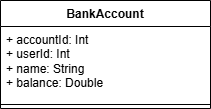

The diagram above was exported from draw.io. Its source (the exported page's mxGraphModel, read from the mxfile embedded in the PNG):
<mxGraphModel dx="953" dy="425" grid="1" gridSize="10" guides="1" tooltips="1" connect="1" arrows="1" fold="1" page="1" pageScale="1" pageWidth="827" pageHeight="1169" math="0" shadow="0">
  <root>
    <mxCell id="WIyWlLk6GJQsqaUBKTNV-0" />
    <mxCell id="WIyWlLk6GJQsqaUBKTNV-1" parent="WIyWlLk6GJQsqaUBKTNV-0" />
    <mxCell id="cDHNZl7HDTUAMgrAi1wo-4" value="BankAccount" style="swimlane;fontStyle=1;align=center;verticalAlign=top;childLayout=stackLayout;horizontal=1;startSize=26;horizontalStack=0;resizeParent=1;resizeParentMax=0;resizeLast=0;collapsible=1;marginBottom=0;whiteSpace=wrap;html=1;" vertex="1" parent="WIyWlLk6GJQsqaUBKTNV-1">
      <mxGeometry x="740" y="320" width="210" height="108" as="geometry" />
    </mxCell>
    <mxCell id="cDHNZl7HDTUAMgrAi1wo-5" value="&lt;div&gt;+ accountId: Int&lt;/div&gt;&lt;div&gt;+ userId: Int&lt;/div&gt;&lt;div&gt;+ name: String&lt;/div&gt;&lt;div&gt;+ balance: Double&lt;/div&gt;" style="text;strokeColor=none;fillColor=none;align=left;verticalAlign=top;spacingLeft=4;spacingRight=4;overflow=hidden;rotatable=0;points=[[0,0.5],[1,0.5]];portConstraint=eastwest;whiteSpace=wrap;html=1;" vertex="1" parent="cDHNZl7HDTUAMgrAi1wo-4">
      <mxGeometry y="26" width="210" height="74" as="geometry" />
    </mxCell>
    <mxCell id="cDHNZl7HDTUAMgrAi1wo-6" value="" style="line;strokeWidth=1;fillColor=none;align=left;verticalAlign=middle;spacingTop=-1;spacingLeft=3;spacingRight=3;rotatable=0;labelPosition=right;points=[];portConstraint=eastwest;strokeColor=inherit;" vertex="1" parent="cDHNZl7HDTUAMgrAi1wo-4">
      <mxGeometry y="100" width="210" height="8" as="geometry" />
    </mxCell>
  </root>
</mxGraphModel>